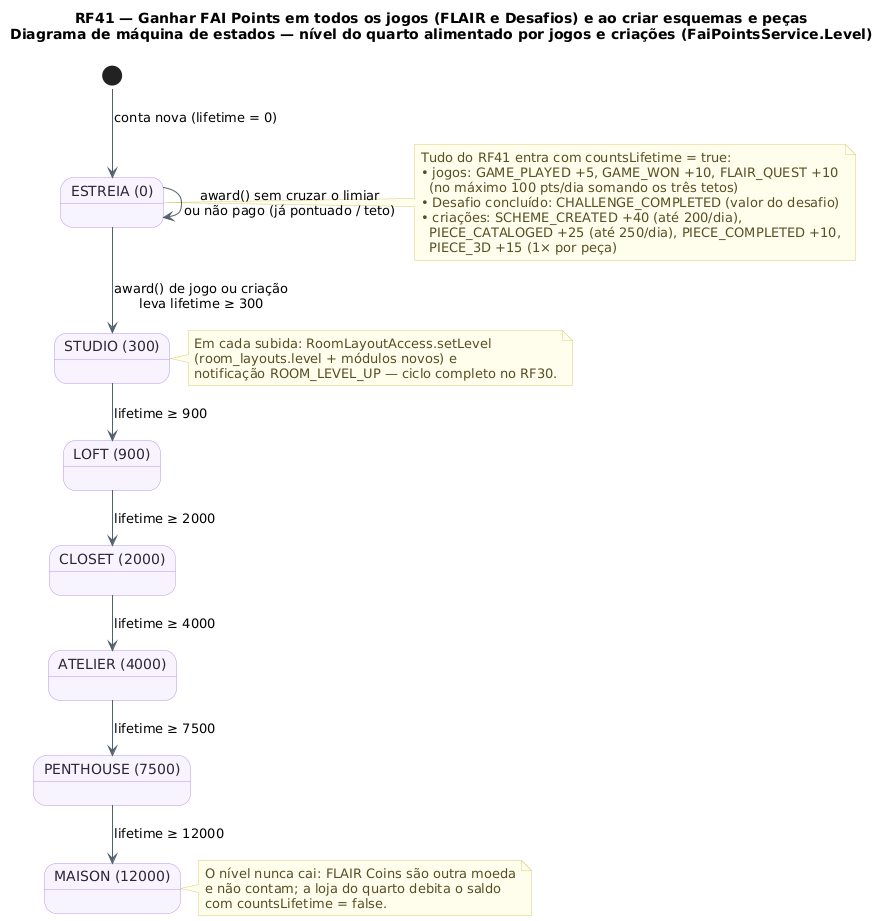

The diagram above was rendered by PlantUML. Its source (embedded in the PNG):
@startuml RF41_MaquinaDeEstados_Nivel
!pragma layout smetana
title RF41 — Ganhar FAI Points em todos os jogos (FLAIR e Desafios) e ao criar esquemas e peças\nDiagrama de máquina de estados — nível do quarto alimentado por jogos e criações (FaiPointsService.Level)
!pragma layout smetana
skinparam backgroundColor #FFFFFF
skinparam state {
  BackgroundColor #F8F4FF
  BorderColor #B695F5
  FontColor #2D2438
  ArrowColor #52606D
}
skinparam note {
  BackgroundColor #FFFDEB
  BorderColor #D8CE78
  FontColor #554F24
}
state "ESTREIA (0)" as Estreia
state "STUDIO (300)" as Studio
state "LOFT (900)" as Loft
state "CLOSET (2000)" as Closet
state "ATELIER (4000)" as Atelier
state "PENTHOUSE (7500)" as Penthouse
state "MAISON (12000)" as Maison

[*] --> Estreia : conta nova (lifetime = 0)
Estreia --> Studio : award() de jogo ou criação\nleva lifetime ≥ 300
Studio --> Loft : lifetime ≥ 900
Loft --> Closet : lifetime ≥ 2000
Closet --> Atelier : lifetime ≥ 4000
Atelier --> Penthouse : lifetime ≥ 7500
Penthouse --> Maison : lifetime ≥ 12000
Estreia --> Estreia : award() sem cruzar o limiar\nou não pago (já pontuado / teto)

note right of Estreia
  Tudo do RF41 entra com countsLifetime = true:
  • jogos: GAME_PLAYED +5, GAME_WON +10, FLAIR_QUEST +10
    (no máximo 100 pts/dia somando os três tetos)
  • Desafio concluído: CHALLENGE_COMPLETED (valor do desafio)
  • criações: SCHEME_CREATED +40 (até 200/dia),
    PIECE_CATALOGED +25 (até 250/dia), PIECE_COMPLETED +10,
    PIECE_3D +15 (1× por peça)
end note
note right of Studio
  Em cada subida: RoomLayoutAccess.setLevel
  (room_layouts.level + módulos novos) e
  notificação ROOM_LEVEL_UP — ciclo completo no RF30.
end note
note right of Maison
  O nível nunca cai: FLAIR Coins são outra moeda
  e não contam; a loja do quarto debita o saldo
  com countsLifetime = false.
end note
@enduml